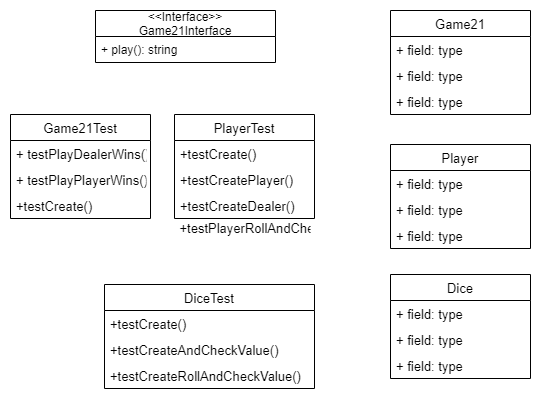

The diagram above was exported from draw.io. Its source (the exported page's mxGraphModel, read from the mxfile embedded in the PNG):
<mxGraphModel dx="1422" dy="794" grid="1" gridSize="10" guides="1" tooltips="1" connect="1" arrows="1" fold="1" page="1" pageScale="1" pageWidth="827" pageHeight="1169" math="0" shadow="0">
  <root>
    <mxCell id="0" />
    <mxCell id="1" parent="0" />
    <mxCell id="A8sWQc6V8XEstFYe0Wri-2" value="&lt;&lt;Interface&gt;&gt;&#10;Game21Interface" style="swimlane;fontStyle=0;childLayout=stackLayout;horizontal=1;startSize=26;fillColor=none;horizontalStack=0;resizeParent=1;resizeParentMax=0;resizeLast=0;collapsible=1;marginBottom=0;" parent="1" vertex="1">
      <mxGeometry x="195" y="126" width="180" height="52" as="geometry" />
    </mxCell>
    <mxCell id="A8sWQc6V8XEstFYe0Wri-4" value="+ play(): string" style="text;strokeColor=none;fillColor=none;align=left;verticalAlign=top;spacingLeft=4;spacingRight=4;overflow=hidden;rotatable=0;points=[[0,0.5],[1,0.5]];portConstraint=eastwest;" parent="A8sWQc6V8XEstFYe0Wri-2" vertex="1">
      <mxGeometry y="26" width="180" height="26" as="geometry" />
    </mxCell>
    <mxCell id="A8sWQc6V8XEstFYe0Wri-6" value="Game21" style="swimlane;fontStyle=0;childLayout=stackLayout;horizontal=1;startSize=26;fillColor=none;horizontalStack=0;resizeParent=1;resizeParentMax=0;resizeLast=0;collapsible=1;marginBottom=0;fontSize=13;" parent="1" vertex="1">
      <mxGeometry x="490" y="126" width="140" height="104" as="geometry" />
    </mxCell>
    <mxCell id="A8sWQc6V8XEstFYe0Wri-7" value="+ field: type" style="text;strokeColor=none;fillColor=none;align=left;verticalAlign=top;spacingLeft=4;spacingRight=4;overflow=hidden;rotatable=0;points=[[0,0.5],[1,0.5]];portConstraint=eastwest;fontSize=13;" parent="A8sWQc6V8XEstFYe0Wri-6" vertex="1">
      <mxGeometry y="26" width="140" height="26" as="geometry" />
    </mxCell>
    <mxCell id="A8sWQc6V8XEstFYe0Wri-8" value="+ field: type" style="text;strokeColor=none;fillColor=none;align=left;verticalAlign=top;spacingLeft=4;spacingRight=4;overflow=hidden;rotatable=0;points=[[0,0.5],[1,0.5]];portConstraint=eastwest;fontSize=13;" parent="A8sWQc6V8XEstFYe0Wri-6" vertex="1">
      <mxGeometry y="52" width="140" height="26" as="geometry" />
    </mxCell>
    <mxCell id="A8sWQc6V8XEstFYe0Wri-9" value="+ field: type" style="text;strokeColor=none;fillColor=none;align=left;verticalAlign=top;spacingLeft=4;spacingRight=4;overflow=hidden;rotatable=0;points=[[0,0.5],[1,0.5]];portConstraint=eastwest;fontSize=13;" parent="A8sWQc6V8XEstFYe0Wri-6" vertex="1">
      <mxGeometry y="78" width="140" height="26" as="geometry" />
    </mxCell>
    <mxCell id="A8sWQc6V8XEstFYe0Wri-10" value="Player" style="swimlane;fontStyle=0;childLayout=stackLayout;horizontal=1;startSize=26;fillColor=none;horizontalStack=0;resizeParent=1;resizeParentMax=0;resizeLast=0;collapsible=1;marginBottom=0;fontSize=13;" parent="1" vertex="1">
      <mxGeometry x="490" y="260" width="140" height="104" as="geometry" />
    </mxCell>
    <mxCell id="A8sWQc6V8XEstFYe0Wri-11" value="+ field: type" style="text;strokeColor=none;fillColor=none;align=left;verticalAlign=top;spacingLeft=4;spacingRight=4;overflow=hidden;rotatable=0;points=[[0,0.5],[1,0.5]];portConstraint=eastwest;fontSize=13;" parent="A8sWQc6V8XEstFYe0Wri-10" vertex="1">
      <mxGeometry y="26" width="140" height="26" as="geometry" />
    </mxCell>
    <mxCell id="A8sWQc6V8XEstFYe0Wri-12" value="+ field: type" style="text;strokeColor=none;fillColor=none;align=left;verticalAlign=top;spacingLeft=4;spacingRight=4;overflow=hidden;rotatable=0;points=[[0,0.5],[1,0.5]];portConstraint=eastwest;fontSize=13;" parent="A8sWQc6V8XEstFYe0Wri-10" vertex="1">
      <mxGeometry y="52" width="140" height="26" as="geometry" />
    </mxCell>
    <mxCell id="A8sWQc6V8XEstFYe0Wri-13" value="+ field: type" style="text;strokeColor=none;fillColor=none;align=left;verticalAlign=top;spacingLeft=4;spacingRight=4;overflow=hidden;rotatable=0;points=[[0,0.5],[1,0.5]];portConstraint=eastwest;fontSize=13;" parent="A8sWQc6V8XEstFYe0Wri-10" vertex="1">
      <mxGeometry y="78" width="140" height="26" as="geometry" />
    </mxCell>
    <mxCell id="A8sWQc6V8XEstFYe0Wri-14" value="Dice" style="swimlane;fontStyle=0;childLayout=stackLayout;horizontal=1;startSize=26;fillColor=none;horizontalStack=0;resizeParent=1;resizeParentMax=0;resizeLast=0;collapsible=1;marginBottom=0;fontSize=13;" parent="1" vertex="1">
      <mxGeometry x="490" y="390" width="140" height="104" as="geometry" />
    </mxCell>
    <mxCell id="A8sWQc6V8XEstFYe0Wri-15" value="+ field: type" style="text;strokeColor=none;fillColor=none;align=left;verticalAlign=top;spacingLeft=4;spacingRight=4;overflow=hidden;rotatable=0;points=[[0,0.5],[1,0.5]];portConstraint=eastwest;fontSize=13;" parent="A8sWQc6V8XEstFYe0Wri-14" vertex="1">
      <mxGeometry y="26" width="140" height="26" as="geometry" />
    </mxCell>
    <mxCell id="A8sWQc6V8XEstFYe0Wri-16" value="+ field: type" style="text;strokeColor=none;fillColor=none;align=left;verticalAlign=top;spacingLeft=4;spacingRight=4;overflow=hidden;rotatable=0;points=[[0,0.5],[1,0.5]];portConstraint=eastwest;fontSize=13;" parent="A8sWQc6V8XEstFYe0Wri-14" vertex="1">
      <mxGeometry y="52" width="140" height="26" as="geometry" />
    </mxCell>
    <mxCell id="A8sWQc6V8XEstFYe0Wri-17" value="+ field: type" style="text;strokeColor=none;fillColor=none;align=left;verticalAlign=top;spacingLeft=4;spacingRight=4;overflow=hidden;rotatable=0;points=[[0,0.5],[1,0.5]];portConstraint=eastwest;fontSize=13;" parent="A8sWQc6V8XEstFYe0Wri-14" vertex="1">
      <mxGeometry y="78" width="140" height="26" as="geometry" />
    </mxCell>
    <mxCell id="A8sWQc6V8XEstFYe0Wri-18" value="Game21Test" style="swimlane;fontStyle=0;childLayout=stackLayout;horizontal=1;startSize=26;fillColor=none;horizontalStack=0;resizeParent=1;resizeParentMax=0;resizeLast=0;collapsible=1;marginBottom=0;fontSize=13;" parent="1" vertex="1">
      <mxGeometry x="110" y="230" width="140" height="104" as="geometry" />
    </mxCell>
    <mxCell id="A8sWQc6V8XEstFYe0Wri-19" value="+ testPlayDealerWins()" style="text;strokeColor=none;fillColor=none;align=left;verticalAlign=top;spacingLeft=4;spacingRight=4;overflow=hidden;rotatable=0;points=[[0,0.5],[1,0.5]];portConstraint=eastwest;fontSize=13;" parent="A8sWQc6V8XEstFYe0Wri-18" vertex="1">
      <mxGeometry y="26" width="140" height="26" as="geometry" />
    </mxCell>
    <mxCell id="A8sWQc6V8XEstFYe0Wri-20" value="+ testPlayPlayerWins()" style="text;strokeColor=none;fillColor=none;align=left;verticalAlign=top;spacingLeft=4;spacingRight=4;overflow=hidden;rotatable=0;points=[[0,0.5],[1,0.5]];portConstraint=eastwest;fontSize=13;" parent="A8sWQc6V8XEstFYe0Wri-18" vertex="1">
      <mxGeometry y="52" width="140" height="26" as="geometry" />
    </mxCell>
    <mxCell id="A8sWQc6V8XEstFYe0Wri-21" value="+testCreate()" style="text;strokeColor=none;fillColor=none;align=left;verticalAlign=top;spacingLeft=4;spacingRight=4;overflow=hidden;rotatable=0;points=[[0,0.5],[1,0.5]];portConstraint=eastwest;fontSize=13;" parent="A8sWQc6V8XEstFYe0Wri-18" vertex="1">
      <mxGeometry y="78" width="140" height="26" as="geometry" />
    </mxCell>
    <mxCell id="A8sWQc6V8XEstFYe0Wri-22" value="PlayerTest" style="swimlane;fontStyle=0;childLayout=stackLayout;horizontal=1;startSize=26;fillColor=none;horizontalStack=0;resizeParent=1;resizeParentMax=0;resizeLast=0;collapsible=1;marginBottom=0;fontSize=13;" parent="1" vertex="1">
      <mxGeometry x="274" y="230" width="140" height="104" as="geometry" />
    </mxCell>
    <mxCell id="A8sWQc6V8XEstFYe0Wri-23" value="+testCreate()" style="text;strokeColor=none;fillColor=none;align=left;verticalAlign=top;spacingLeft=4;spacingRight=4;overflow=hidden;rotatable=0;points=[[0,0.5],[1,0.5]];portConstraint=eastwest;fontSize=13;" parent="A8sWQc6V8XEstFYe0Wri-22" vertex="1">
      <mxGeometry y="26" width="140" height="26" as="geometry" />
    </mxCell>
    <mxCell id="A8sWQc6V8XEstFYe0Wri-24" value="+testCreatePlayer()" style="text;strokeColor=none;fillColor=none;align=left;verticalAlign=top;spacingLeft=4;spacingRight=4;overflow=hidden;rotatable=0;points=[[0,0.5],[1,0.5]];portConstraint=eastwest;fontSize=13;" parent="A8sWQc6V8XEstFYe0Wri-22" vertex="1">
      <mxGeometry y="52" width="140" height="26" as="geometry" />
    </mxCell>
    <mxCell id="A8sWQc6V8XEstFYe0Wri-25" value="+testCreateDealer()" style="text;strokeColor=none;fillColor=none;align=left;verticalAlign=top;spacingLeft=4;spacingRight=4;overflow=hidden;rotatable=0;points=[[0,0.5],[1,0.5]];portConstraint=eastwest;fontSize=13;" parent="A8sWQc6V8XEstFYe0Wri-22" vertex="1">
      <mxGeometry y="78" width="140" height="26" as="geometry" />
    </mxCell>
    <mxCell id="A8sWQc6V8XEstFYe0Wri-26" value="DiceTest" style="swimlane;fontStyle=0;childLayout=stackLayout;horizontal=1;startSize=26;fillColor=none;horizontalStack=0;resizeParent=1;resizeParentMax=0;resizeLast=0;collapsible=1;marginBottom=0;fontSize=13;" parent="1" vertex="1">
      <mxGeometry x="204" y="400" width="210" height="104" as="geometry" />
    </mxCell>
    <mxCell id="A8sWQc6V8XEstFYe0Wri-27" value="+testCreate()" style="text;strokeColor=none;fillColor=none;align=left;verticalAlign=top;spacingLeft=4;spacingRight=4;overflow=hidden;rotatable=0;points=[[0,0.5],[1,0.5]];portConstraint=eastwest;fontSize=13;" parent="A8sWQc6V8XEstFYe0Wri-26" vertex="1">
      <mxGeometry y="26" width="210" height="26" as="geometry" />
    </mxCell>
    <mxCell id="A8sWQc6V8XEstFYe0Wri-28" value="+testCreateAndCheckValue()" style="text;strokeColor=none;fillColor=none;align=left;verticalAlign=top;spacingLeft=4;spacingRight=4;overflow=hidden;rotatable=0;points=[[0,0.5],[1,0.5]];portConstraint=eastwest;fontSize=13;" parent="A8sWQc6V8XEstFYe0Wri-26" vertex="1">
      <mxGeometry y="52" width="210" height="26" as="geometry" />
    </mxCell>
    <mxCell id="A8sWQc6V8XEstFYe0Wri-29" value="+testCreateRollAndCheckValue()" style="text;strokeColor=none;fillColor=none;align=left;verticalAlign=top;spacingLeft=4;spacingRight=4;overflow=hidden;rotatable=0;points=[[0,0.5],[1,0.5]];portConstraint=eastwest;fontSize=13;" parent="A8sWQc6V8XEstFYe0Wri-26" vertex="1">
      <mxGeometry y="78" width="210" height="26" as="geometry" />
    </mxCell>
    <mxCell id="A8sWQc6V8XEstFYe0Wri-32" value="+testPlayerRollAndCheckScore()" style="text;strokeColor=none;fillColor=none;align=left;verticalAlign=top;spacingLeft=4;spacingRight=4;overflow=hidden;rotatable=0;points=[[0,0.5],[1,0.5]];portConstraint=eastwest;fontSize=13;" parent="1" vertex="1">
      <mxGeometry x="273.5" y="330" width="140" height="26" as="geometry" />
    </mxCell>
  </root>
</mxGraphModel>